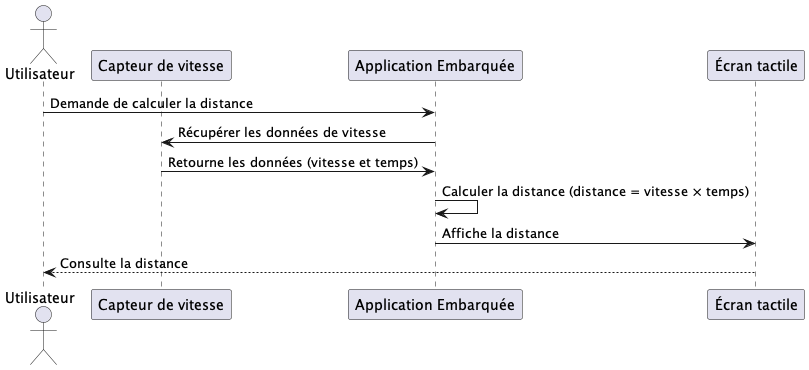

The diagram above was rendered by PlantUML. Its source (embedded in the PNG):
@startuml trotinnetteDistance
actor Utilisateur
participant "Capteur de vitesse" as Capteur
participant "Application Embarquée" as App
participant "Écran tactile" as Ecran

Utilisateur -> App : Demande de calculer la distance
App -> Capteur : Récupérer les données de vitesse
Capteur -> App : Retourne les données (vitesse et temps)
App -> App : Calculer la distance (distance = vitesse × temps)
App -> Ecran : Affiche la distance
Utilisateur <-- Ecran : Consulte la distance
@enduml